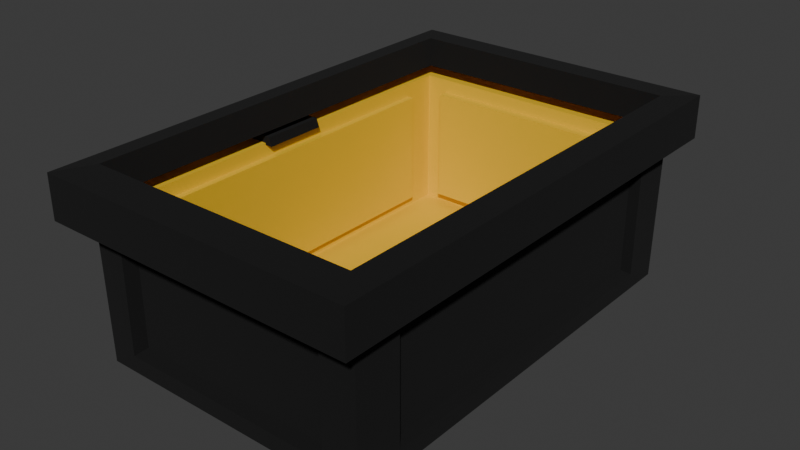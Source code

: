 # Source: Caixa_de_Pl_stico_Amarela.blend  (saved by Blender 5.2.45; exported with 4.5.12 LTS)
import bpy
from mathutils import Matrix  # noqa: F401  (used for matrix-valued properties, if any)

bpy.ops.wm.read_factory_settings(use_empty=True)
scene = bpy.context.scene
scene.name = 'Scene'

# ---- collections
col_collection = bpy.data.collections.new('Collection'); scene.collection.children.link(col_collection)

# ---- materials (node trees are filled in below, after node groups)
mat_azul = bpy.data.materials.new('Azul')
mat_azul.alpha_threshold = 0.0
mat_azul.use_backface_culling_lightprobe_volume = False
mat_azul.roughness = 0.5
mat_azul.line_color = (0.0, 0.0, 0.0, 1.0)
mat_contorno = bpy.data.materials.new('Contorno')
mat_contorno.use_backface_culling = True
mat_contorno.use_backface_culling_shadow = True

# ---- material node trees
mat_azul.use_nodes = True; mat_azul.node_tree.nodes.clear()
_N = mat_azul.node_tree.nodes; _L = mat_azul.node_tree.links
n0 = _N.new('ShaderNodeOutputMaterial'); n0.name = 'Material Output'; n0.location = (200, 100)
n1 = _N.new('ShaderNodeBsdfPrincipled'); n1.name = 'Principled BSDF'; n1.location = (-200, 100)
n1.inputs[0].default_value = (0.8, 0.5126, 0.02418, 1.0)
_L.new(n1.outputs[0], n0.inputs[0])
n0.is_active_output = True
mat_contorno.use_nodes = True; mat_contorno.node_tree.nodes.clear()
_N = mat_contorno.node_tree.nodes; _L = mat_contorno.node_tree.links
n0 = _N.new('ShaderNodeBsdfPrincipled'); n0.name = 'Principled BSDF'; n0.location = (-200, 100)
n0.inputs[0].default_value = (0.0, 0.0, 0.0, 1.0)
n0.inputs[2].default_value = 1.0
n1 = _N.new('ShaderNodeOutputMaterial'); n1.name = 'Material Output'; n1.location = (200, 100)
_L.new(n0.outputs[0], n1.inputs[0])
n1.is_active_output = True

# ---- world
world_world = bpy.data.worlds.new('World'); scene.world = world_world
world_world.use_nodes = True; world_world.node_tree.nodes.clear()
_N = world_world.node_tree.nodes; _L = world_world.node_tree.links
n0 = _N.new('ShaderNodeOutputWorld'); n0.name = 'World Output'; n0.location = (200, 100)
n1 = _N.new('ShaderNodeBackground'); n1.name = 'Background'; n1.location = (-200, 100)
n1.inputs[0].default_value = (0.05088, 0.05088, 0.05088, 1.0)
_L.new(n1.outputs[0], n0.inputs[0])
n0.is_active_output = True
world_world.color = (0.05088, 0.05088, 0.05088)
world_world.sun_shadow_jitter_overblur = 0.0

# ---- meshes
me_cube_001 = bpy.data.meshes.new('Cube.001')
me_cube_001.from_pydata([(1.0, 1.297, 0.6982), (1.0, 1.297, -0.1584), (1.0, -1.297, 0.6982), (1.0, -1.297, -0.1584), (-0.83, 1.563, 0.6982), (-0.83, 1.563, -0.1584), (-1.0, -1.297, 0.6982), (-1.0, -1.297, -0.1584), (0.83, 1.563, 0.6982), (0.83, 1.563, -0.1584), (0.83, -1.563, 0.6982), (0.83, -1.563, -0.1584), (1.0, 1.563, -0.2461), (-1.0, 1.297, -0.1584), (1.0, 1.563, 0.7859), (-1.0, 1.297, 0.6982), (-1.0, 1.563, -0.2461), (-0.83, -1.563, -0.1584), (-0.83, -1.563, 0.6982), (-1.0, 1.563, 0.7859), (-1.0, -1.563, -0.2461), (-1.0, -1.563, 0.7859), (1.0, -1.563, 0.7859), (1.0, -1.563, -0.2461), (0.95, 1.297, 0.6982), (0.95, 1.297, -0.1584), (0.95, -1.297, 0.6982), (0.95, -1.297, -0.1584), (0.83, 1.485, -0.1584), (-0.83, 1.485, -0.1584), (0.83, 1.485, 0.6982), (-0.83, 1.485, 0.6982), (-0.95, 1.297, -0.1584), (-0.95, -1.297, -0.1584), (-0.95, -1.297, 0.6982), (-0.95, 1.297, 0.6982), (-0.83, -1.485, -0.1584), (-0.83, -1.485, 0.6982), (0.83, -1.485, 0.6982), (0.83, -1.485, -0.1584), (1.0, -1.563, 0.8011), (-1.0, -1.563, 0.8011), (1.0, 1.563, 0.8011), (-1.0, 1.563, 0.8011), (1.132, -1.769, 0.8033), (-1.132, -1.769, 0.8033), (1.132, 1.769, 0.8033), (-1.132, 1.769, 0.8033), (1.017, -1.59, 1.041), (-1.017, -1.59, 1.041), (1.017, 1.59, 1.041), (-1.017, 1.59, 1.041), (-1.132, -0.2335, 0.9217), (-1.132, 0.2335, 0.9217), (1.132, -0.2335, 0.9217), (1.132, 0.2335, 0.9217), (-1.132, 0.2335, 0.8033), (-1.132, -0.2335, 0.8033), (1.132, -0.2335, 0.8033), (1.132, 0.2335, 0.8033), (1.012, -0.2335, 0.8033), (1.012, 0.2335, 0.8033), (1.012, -0.2335, 0.7879), (1.012, 0.2335, 0.7879), (-1.012, 0.2335, 0.8033), (-1.012, -0.2335, 0.8033), (-1.012, 0.2335, 0.7879), (-1.012, -0.2335, 0.7879), (1.132, -1.769, 1.041), (-1.132, -1.769, 1.041), (1.132, 1.769, 1.041), (-1.132, 1.769, 1.041), (1.017, -1.59, 0.8942), (-1.017, -1.59, 0.8942), (1.017, 1.59, 0.8942), (-1.017, 1.59, 0.8942)], [], [(19, 21, 41, 43), (10, 18, 37, 38), (7, 6, 34, 33), (16, 12, 23, 20), (0, 2, 26, 24), (4, 8, 30, 31), (0, 1, 12, 14), (3, 2, 22, 23), (2, 0, 14, 22), (1, 3, 23, 12), (5, 9, 12, 16), (9, 8, 14, 12), (4, 5, 16, 19), (8, 4, 19, 14), (7, 13, 16, 20), (6, 7, 20, 21), (13, 15, 19, 16), (15, 6, 21, 19), (17, 18, 21, 20), (10, 11, 23, 22), (18, 10, 22, 21), (11, 17, 20, 23), (25, 24, 26, 27), (1, 0, 24, 25), (3, 1, 25, 27), (2, 3, 27, 26), (29, 31, 30, 28), (8, 9, 28, 30), (5, 4, 31, 29), (9, 5, 29, 28), (33, 34, 35, 32), (15, 13, 32, 35), (13, 7, 33, 32), (6, 15, 35, 34), (39, 38, 37, 36), (18, 17, 36, 37), (17, 11, 39, 36), (11, 10, 38, 39), (42, 43, 47, 46), (22, 14, 42, 40), (14, 19, 43, 42), (21, 22, 40, 41), (47, 45, 69, 71), (40, 42, 46, 44), (43, 41, 45, 47), (41, 40, 44, 45), (51, 49, 73, 75), (45, 44, 68, 69), (46, 47, 71, 70), (44, 46, 70, 68), (54, 55, 59, 58), (53, 52, 57, 56), (60, 61, 63, 62), (58, 59, 61, 60), (64, 65, 67, 66), (56, 57, 65, 64), (48, 49, 69, 68), (50, 48, 68, 70), (49, 51, 71, 69), (51, 50, 70, 71), (49, 48, 72, 73), (50, 51, 75, 74), (48, 50, 74, 72)])
_uv = me_cube_001.uv_layers.new(name='UVMap')
_uv.uv.foreach_set('vector', [0.625, 0.25, 0.625, 0.0, 0.625, 0.0, 0.625, 0.25, 0.6038, 0.7713, 0.6037, 0.9788, 0.6037, 0.9788, 0.6038, 0.7713, 0.3963, 0.02125, 0.6038, 0.02125, 0.6038, 0.02125, 0.3963, 0.02125, 0.125, 0.5, 0.375, 0.5, 0.375, 0.75, 0.125, 0.75, 0.6038, 0.5213, 0.6037, 0.7287, 0.6037, 0.7287, 0.6038, 0.5213, 0.6038, 0.2713, 0.6037, 0.4788, 0.6037, 0.4788, 0.6038, 0.2713, 0.6038, 0.5213, 0.3963, 0.5213, 0.375, 0.5, 0.625, 0.5, 0.3963, 0.7288, 0.6037, 0.7287, 0.625, 0.75, 0.375, 0.75, 0.6037, 0.7287, 0.6038, 0.5213, 0.625, 0.5, 0.625, 0.75, 0.3963, 0.5213, 0.3963, 0.7288, 0.375, 0.75, 0.375, 0.5, 0.3963, 0.2713, 0.3963, 0.4788, 0.375, 0.5, 0.375, 0.25, 0.3963, 0.4788, 0.6037, 0.4788, 0.625, 0.5, 0.375, 0.5, 0.6038, 0.2713, 0.3963, 0.2713, 0.375, 0.25, 0.625, 0.25, 0.6037, 0.4788, 0.6038, 0.2713, 0.625, 0.25, 0.625, 0.5, 0.3963, 0.02125, 0.3963, 0.2288, 0.375, 0.25, 0.375, 0.0, 0.6038, 0.02125, 0.3963, 0.02125, 0.375, 0.0, 0.625, 0.0, 0.3963, 0.2288, 0.6037, 0.2288, 0.625, 0.25, 0.375, 0.25, 0.6037, 0.2288, 0.6038, 0.02125, 0.625, 0.0, 0.625, 0.25, 0.3963, 0.9788, 0.6037, 0.9788, 0.625, 1.0, 0.375, 1.0, 0.6038, 0.7713, 0.3963, 0.7713, 0.375, 0.75, 0.625, 0.75, 0.6037, 0.9788, 0.6038, 0.7713, 0.625, 0.75, 0.625, 1.0, 0.3963, 0.7713, 0.3963, 0.9788, 0.375, 1.0, 0.375, 0.75, 0.3963, 0.5213, 0.6038, 0.5213, 0.6037, 0.7287, 0.3963, 0.7288, 0.3963, 0.5213, 0.6038, 0.5213, 0.6038, 0.5213, 0.3963, 0.5213, 0.3963, 0.7288, 0.3963, 0.5213, 0.3963, 0.5213, 0.3963, 0.7288, 0.6037, 0.7287, 0.3963, 0.7288, 0.3963, 0.7288, 0.6037, 0.7287, 0.3963, 0.2713, 0.6038, 0.2713, 0.6037, 0.4788, 0.3963, 0.4788, 0.6037, 0.4788, 0.3963, 0.4788, 0.3963, 0.4788, 0.6037, 0.4788, 0.3963, 0.2713, 0.6038, 0.2713, 0.6038, 0.2713, 0.3963, 0.2713, 0.3963, 0.4788, 0.3963, 0.2713, 0.3963, 0.2713, 0.3963, 0.4788, 0.3963, 0.02125, 0.6038, 0.02125, 0.6037, 0.2288, 0.3963, 0.2288, 0.6037, 0.2288, 0.3963, 0.2288, 0.3963, 0.2288, 0.6037, 0.2288, 0.3963, 0.2288, 0.3963, 0.02125, 0.3963, 0.02125, 0.3963, 0.2288, 0.6038, 0.02125, 0.6037, 0.2288, 0.6037, 0.2288, 0.6038, 0.02125, 0.3963, 0.7713, 0.6038, 0.7713, 0.6037, 0.9788, 0.3963, 0.9788, 0.6037, 0.9788, 0.3963, 0.9788, 0.3963, 0.9788, 0.6037, 0.9788, 0.3963, 0.9788, 0.3963, 0.7713, 0.3963, 0.7713, 0.3963, 0.9788, 0.3963, 0.7713, 0.6038, 0.7713, 0.6038, 0.7713, 0.3963, 0.7713, 0.625, 0.5, 0.625, 0.25, 0.625, 0.25, 0.625, 0.5, 0.625, 0.75, 0.625, 0.5, 0.625, 0.5, 0.625, 0.75, 0.625, 0.5, 0.625, 0.25, 0.625, 0.25, 0.625, 0.5, 0.625, 1.0, 0.625, 0.75, 0.625, 0.75, 0.625, 1.0, 0.625, 0.25, 0.625, 0.0, 0.625, 0.0, 0.625, 0.25, 0.625, 0.75, 0.625, 0.5, 0.625, 0.5, 0.625, 0.75, 0.625, 0.25, 0.625, 0.0, 0.625, 0.0, 0.625, 0.25, 0.625, 1.0, 0.625, 0.75, 0.625, 0.75, 0.625, 1.0, 0.8623, 0.5127, 0.8623, 0.7373, 0.8623, 0.7373, 0.8623, 0.5127, 0.625, 1.0, 0.625, 0.75, 0.625, 0.75, 0.625, 1.0, 0.625, 0.5, 0.625, 0.25, 0.625, 0.25, 0.625, 0.5, 0.625, 0.75, 0.625, 0.5, 0.625, 0.5, 0.625, 0.75, 0.375, 0.75, 0.375, 0.5, 0.375, 0.5, 0.375, 0.75, 0.125, 0.5, 0.125, 0.75, 0.125, 0.75, 0.125, 0.5, 0.375, 0.75, 0.375, 0.5, 0.375, 0.5, 0.375, 0.75, 0.375, 0.75, 0.375, 0.5, 0.375, 0.5, 0.375, 0.75, 0.125, 0.5, 0.125, 0.75, 0.125, 0.75, 0.125, 0.5, 0.125, 0.5, 0.125, 0.75, 0.125, 0.75, 0.125, 0.5, 0.6377, 0.7373, 0.8623, 0.7373, 0.875, 0.75, 0.625, 0.75, 0.6377, 0.5127, 0.6377, 0.7373, 0.625, 0.75, 0.625, 0.5, 0.8623, 0.7373, 0.8623, 0.5127, 0.875, 0.5, 0.875, 0.75, 0.8623, 0.5127, 0.6377, 0.5127, 0.625, 0.5, 0.875, 0.5, 0.8623, 0.7373, 0.6377, 0.7373, 0.6377, 0.7373, 0.8623, 0.7373, 0.6377, 0.5127, 0.8623, 0.5127, 0.8623, 0.5127, 0.6377, 0.5127, 0.6377, 0.7373, 0.6377, 0.5127, 0.6377, 0.5127, 0.6377, 0.7373])
me_cube_001.materials.append(mat_azul)
me_cube_001.materials.append(mat_contorno)
me_cube_001.use_mirror_vertex_groups = False
me_cube_001.update()

# ---- objects
ob_caixa = bpy.data.objects.new('Caixa', me_cube_001)

# ---- transforms, parenting, visibility, modifiers, constraints
ob_caixa.location = (0.0, 0.0, 0.0)
ob_caixa.lock_rotations_4d = False
ob_caixa.empty_display_type = 'ARROWS'
ob_caixa.lineart.crease_threshold = 0.0
_m = ob_caixa.modifiers.new('Solidify', 'SOLIDIFY')
_m.thickness = -0.07
_m.material_offset = 1
_m.material_offset_rim = 1
_m.use_flip_normals = True

# ---- collection membership
col_collection.objects.link(ob_caixa)

# ---- scene / render settings (as saved in the file)
scene.frame_start = 1; scene.frame_end = 250; scene.frame_set(1)
scene.render.engine = 'BLENDER_EEVEE_NEXT'
scene.render.bake_bias = 0.0
scene.render.bake_samples = 0
scene.cycles.sampling_pattern = 'TABULATED_SOBOL'
scene.eevee.use_volume_custom_range = False
scene.eevee.fast_gi_thickness_far = 0.0
bpy.context.view_layer.update()

# ---- added for rendering (the .blend has no active camera and no usable light): camera, sun
cam_auto = bpy.data.cameras.new('AutoCamera')
cam_auto.lens = 50.0
cam_auto.sensor_width = 36.0
cam_auto.clip_end = 1000.0
ob_auto_camera = bpy.data.objects.new('AutoCamera', cam_auto)
scene.collection.objects.link(ob_auto_camera)
ob_auto_camera.location = (4.19185, -5.03022, 3.76225)
ob_auto_camera.rotation_euler = (1.09748, -7.21219e-08, 0.694738)
scene.camera = ob_auto_camera
light_auto_sun = bpy.data.lights.new('AutoSun', 'SUN')
light_auto_sun.energy = 3.0
light_auto_sun.angle = 0.0523599
ob_auto_sun = bpy.data.objects.new('AutoSun', light_auto_sun)
scene.collection.objects.link(ob_auto_sun)
ob_auto_sun.rotation_euler = (0.872665, 0.174533, 0.523599)
bpy.context.view_layer.update()
